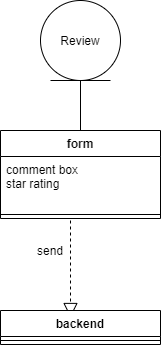

The diagram above was exported from draw.io. Its source (the exported page's mxGraphModel, read from the mxfile embedded in the PNG):
<mxGraphModel dx="1238" dy="548" grid="1" gridSize="10" guides="1" tooltips="1" connect="1" arrows="1" fold="1" page="1" pageScale="1" pageWidth="850" pageHeight="1100" math="0" shadow="0">
  <root>
    <mxCell id="0" />
    <mxCell id="1" parent="0" />
    <mxCell id="1PUJwqtymdRXDh_cMgfQ-6" value="Review" style="ellipse;shape=umlEntity;whiteSpace=wrap;html=1;" vertex="1" parent="1">
      <mxGeometry x="370" y="160" width="80" height="80" as="geometry" />
    </mxCell>
    <mxCell id="1PUJwqtymdRXDh_cMgfQ-35" value="" style="endArrow=none;html=1;entryX=0.5;entryY=1;entryDx=0;entryDy=0;exitX=0.5;exitY=0;exitDx=0;exitDy=0;" edge="1" parent="1" target="1PUJwqtymdRXDh_cMgfQ-6">
      <mxGeometry width="50" height="50" relative="1" as="geometry">
        <mxPoint x="410" y="290" as="sourcePoint" />
        <mxPoint x="450" y="240" as="targetPoint" />
      </mxGeometry>
    </mxCell>
    <mxCell id="1PUJwqtymdRXDh_cMgfQ-36" value="form" style="swimlane;fontStyle=1;align=center;verticalAlign=top;childLayout=stackLayout;horizontal=1;startSize=26;horizontalStack=0;resizeParent=1;resizeParentMax=0;resizeLast=0;collapsible=1;marginBottom=0;" vertex="1" parent="1">
      <mxGeometry x="330" y="290" width="160" height="88" as="geometry" />
    </mxCell>
    <mxCell id="1PUJwqtymdRXDh_cMgfQ-37" value="comment box&#10;star rating" style="text;strokeColor=none;fillColor=none;align=left;verticalAlign=top;spacingLeft=4;spacingRight=4;overflow=hidden;rotatable=0;points=[[0,0.5],[1,0.5]];portConstraint=eastwest;" vertex="1" parent="1PUJwqtymdRXDh_cMgfQ-36">
      <mxGeometry y="26" width="160" height="54" as="geometry" />
    </mxCell>
    <mxCell id="1PUJwqtymdRXDh_cMgfQ-38" value="" style="line;strokeWidth=1;fillColor=none;align=left;verticalAlign=middle;spacingTop=-1;spacingLeft=3;spacingRight=3;rotatable=0;labelPosition=right;points=[];portConstraint=eastwest;" vertex="1" parent="1PUJwqtymdRXDh_cMgfQ-36">
      <mxGeometry y="80" width="160" height="8" as="geometry" />
    </mxCell>
    <mxCell id="1PUJwqtymdRXDh_cMgfQ-40" value="" style="endArrow=block;dashed=1;endFill=0;endSize=12;html=1;" edge="1" parent="1">
      <mxGeometry width="160" relative="1" as="geometry">
        <mxPoint x="400" y="380" as="sourcePoint" />
        <mxPoint x="400" y="477" as="targetPoint" />
      </mxGeometry>
    </mxCell>
    <mxCell id="1PUJwqtymdRXDh_cMgfQ-43" value="send" style="text;html=1;strokeColor=none;fillColor=none;align=center;verticalAlign=middle;whiteSpace=wrap;rounded=0;" vertex="1" parent="1">
      <mxGeometry x="360" y="400" width="40" height="20" as="geometry" />
    </mxCell>
    <mxCell id="1PUJwqtymdRXDh_cMgfQ-44" value="backend" style="swimlane;fontStyle=1;align=center;verticalAlign=top;childLayout=stackLayout;horizontal=1;startSize=26;horizontalStack=0;resizeParent=1;resizeParentMax=0;resizeLast=0;collapsible=1;marginBottom=0;" vertex="1" parent="1">
      <mxGeometry x="330" y="470" width="160" height="34" as="geometry" />
    </mxCell>
    <mxCell id="1PUJwqtymdRXDh_cMgfQ-46" value="" style="line;strokeWidth=1;fillColor=none;align=left;verticalAlign=middle;spacingTop=-1;spacingLeft=3;spacingRight=3;rotatable=0;labelPosition=right;points=[];portConstraint=eastwest;" vertex="1" parent="1PUJwqtymdRXDh_cMgfQ-44">
      <mxGeometry y="26" width="160" height="8" as="geometry" />
    </mxCell>
  </root>
</mxGraphModel>